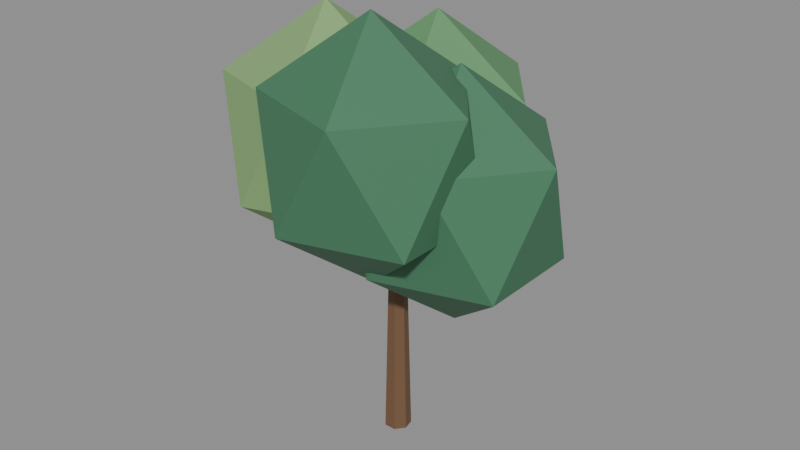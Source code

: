 # Source: far_tree_2.blend  (saved by Blender 4.0.36; exported with 4.5.12 LTS)
import bpy
from mathutils import Matrix  # noqa: F401  (used for matrix-valued properties, if any)

bpy.ops.wm.read_factory_settings(use_empty=True)
scene = bpy.context.scene
scene.name = 'Scene'

# ---- materials (node trees are filled in below, after node groups)
mat_bark = bpy.data.materials.new('Bark')
mat_bark.use_transparent_shadow = False
mat_bark.diffuse_color = (0.17, 0.09, 0.045, 1.0)
mat_foliage0 = bpy.data.materials.new('Foliage0')
mat_foliage0.use_transparent_shadow = False
mat_foliage0.diffuse_color = (0.06, 0.19, 0.1, 1.0)
mat_foliage1 = bpy.data.materials.new('Foliage1')
mat_foliage1.use_transparent_shadow = False
mat_foliage1.diffuse_color = (0.12, 0.3, 0.13, 1.0)
mat_foliage2 = bpy.data.materials.new('Foliage2')
mat_foliage2.use_transparent_shadow = False
mat_foliage2.diffuse_color = (0.23, 0.4, 0.16, 1.0)

# ---- material node trees
mat_bark.use_nodes = True; mat_bark.node_tree.nodes.clear()
_N = mat_bark.node_tree.nodes; _L = mat_bark.node_tree.links
n0 = _N.new('ShaderNodeBsdfPrincipled'); n0.name = 'Principled BSDF'; n0.location = (10, 300)
n0.inputs[0].default_value = (0.17, 0.09, 0.045, 1.0)
n0.inputs[2].default_value = 0.65
n0.inputs[3].default_value = 1.45
n1 = _N.new('ShaderNodeOutputMaterial'); n1.name = 'Material Output'; n1.location = (300, 300)
_L.new(n0.outputs[0], n1.inputs[0])
n1.is_active_output = True
mat_foliage0.use_nodes = True; mat_foliage0.node_tree.nodes.clear()
_N = mat_foliage0.node_tree.nodes; _L = mat_foliage0.node_tree.links
n0 = _N.new('ShaderNodeBsdfPrincipled'); n0.name = 'Principled BSDF'; n0.location = (10, 300)
n0.inputs[0].default_value = (0.06, 0.19, 0.1, 1.0)
n0.inputs[2].default_value = 0.65
n0.inputs[3].default_value = 1.45
n1 = _N.new('ShaderNodeOutputMaterial'); n1.name = 'Material Output'; n1.location = (300, 300)
_L.new(n0.outputs[0], n1.inputs[0])
n1.is_active_output = True
mat_foliage1.use_nodes = True; mat_foliage1.node_tree.nodes.clear()
_N = mat_foliage1.node_tree.nodes; _L = mat_foliage1.node_tree.links
n0 = _N.new('ShaderNodeBsdfPrincipled'); n0.name = 'Principled BSDF'; n0.location = (10, 300)
n0.inputs[0].default_value = (0.12, 0.3, 0.13, 1.0)
n0.inputs[2].default_value = 0.65
n0.inputs[3].default_value = 1.45
n1 = _N.new('ShaderNodeOutputMaterial'); n1.name = 'Material Output'; n1.location = (300, 300)
_L.new(n0.outputs[0], n1.inputs[0])
n1.is_active_output = True
mat_foliage2.use_nodes = True; mat_foliage2.node_tree.nodes.clear()
_N = mat_foliage2.node_tree.nodes; _L = mat_foliage2.node_tree.links
n0 = _N.new('ShaderNodeBsdfPrincipled'); n0.name = 'Principled BSDF'; n0.location = (10, 300)
n0.inputs[0].default_value = (0.23, 0.4, 0.16, 1.0)
n0.inputs[2].default_value = 0.65
n0.inputs[3].default_value = 1.45
n1 = _N.new('ShaderNodeOutputMaterial'); n1.name = 'Material Output'; n1.location = (300, 300)
_L.new(n0.outputs[0], n1.inputs[0])
n1.is_active_output = True

# ---- meshes
me_cone = bpy.data.meshes.new('Cone')
me_cone.from_pydata([(0.0, 0.2, 0.0), (0.0, 0.1, 4.0), (0.1564, 0.1247, 0.0), (0.07818, 0.06235, 4.0), (0.195, -0.0445, 0.0), (0.09749, -0.02225, 4.0), (0.08678, -0.1802, 0.0), (0.04339, -0.0901, 4.0), (-0.08678, -0.1802, 0.0), (-0.04339, -0.0901, 4.0), (-0.195, -0.0445, 0.0), (-0.09749, -0.02225, 4.0), (-0.1564, 0.1247, 0.0), (-0.07818, 0.06235, 4.0), (1.0, 0.0, 2.2), (2.158, -0.7886, 3.195), (0.5578, -1.276, 3.195), (-0.4311, 0.0, 3.195), (0.5578, 1.276, 3.195), (2.158, 0.7886, 3.195), (1.442, -1.276, 4.805), (-0.1578, -0.7886, 4.805), (-0.1578, 0.7886, 4.805), (1.442, 1.276, 4.805), (2.431, 0.0, 4.805), (1.0, 0.0, 5.8), (-0.1288, 0.9917, 2.45), (1.029, 0.2031, 3.445), (-0.5711, -0.2843, 3.445), (-1.56, 0.9917, 3.445), (-0.5711, 2.268, 3.445), (1.029, 1.78, 3.445), (0.3134, -0.2843, 5.055), (-1.287, 0.2031, 5.055), (-1.287, 1.78, 5.055), (0.3134, 2.268, 5.055), (1.302, 0.9917, 5.055), (-0.1288, 0.9917, 6.05), (-0.9668, -0.2555, 2.7), (0.191, -1.044, 3.695), (-1.409, -1.532, 3.695), (-2.398, -0.2555, 3.695), (-1.409, 1.02, 3.695), (0.191, 0.533, 3.695), (-0.5246, -1.532, 5.305), (-2.125, -1.044, 5.305), (-2.125, 0.533, 5.305), (-0.5246, 1.02, 5.305), (0.4643, -0.2555, 5.305), (-0.9668, -0.2555, 6.3), (0.378, -0.9258, 2.95), (1.536, -1.714, 3.945), (-0.06424, -2.202, 3.945), (-1.053, -0.9258, 3.945), (-0.06424, 0.3501, 3.945), (1.536, -0.1372, 3.945), (0.8202, -2.202, 5.555), (-0.7798, -1.714, 5.555), (-0.7798, -0.1372, 5.555), (0.8202, 0.3501, 5.555), (1.809, -0.9258, 5.555), (0.378, -0.9258, 6.55)], [], [(0, 1, 3, 2), (2, 3, 5, 4), (4, 5, 7, 6), (6, 7, 9, 8), (8, 9, 11, 10), (3, 1, 13, 11, 9, 7, 5), (10, 11, 13, 12), (12, 13, 1, 0), (0, 2, 4, 6, 8, 10, 12), (14, 15, 16), (15, 14, 19), (14, 16, 17), (14, 17, 18), (14, 18, 19), (15, 19, 24), (16, 15, 20), (17, 16, 21), (18, 17, 22), (19, 18, 23), (15, 24, 20), (16, 20, 21), (17, 21, 22), (18, 22, 23), (19, 23, 24), (20, 24, 25), (21, 20, 25), (22, 21, 25), (23, 22, 25), (24, 23, 25), (26, 27, 28), (27, 26, 31), (26, 28, 29), (26, 29, 30), (26, 30, 31), (27, 31, 36), (28, 27, 32), (29, 28, 33), (30, 29, 34), (31, 30, 35), (27, 36, 32), (28, 32, 33), (29, 33, 34), (30, 34, 35), (31, 35, 36), (32, 36, 37), (33, 32, 37), (34, 33, 37), (35, 34, 37), (36, 35, 37), (38, 39, 40), (39, 38, 43), (38, 40, 41), (38, 41, 42), (38, 42, 43), (39, 43, 48), (40, 39, 44), (41, 40, 45), (42, 41, 46), (43, 42, 47), (39, 48, 44), (40, 44, 45), (41, 45, 46), (42, 46, 47), (43, 47, 48), (44, 48, 49), (45, 44, 49), (46, 45, 49), (47, 46, 49), (48, 47, 49), (50, 51, 52), (51, 50, 55), (50, 52, 53), (50, 53, 54), (50, 54, 55), (51, 55, 60), (52, 51, 56), (53, 52, 57), (54, 53, 58), (55, 54, 59), (51, 60, 56), (52, 56, 57), (53, 57, 58), (54, 58, 59), (55, 59, 60), (56, 60, 61), (57, 56, 61), (58, 57, 61), (59, 58, 61), (60, 59, 61)])
me_cone.polygons.foreach_set('material_index', [0, 0, 0, 0, 0, 0, 0, 0, 0, 1, 1, 1, 1, 1, 1, 1, 1, 1, 1, 1, 1, 1, 1, 1, 1, 1, 1, 1, 1, 2, 2, 2, 2, 2, 2, 2, 2, 2, 2, 2, 2, 2, 2, 2, 2, 2, 2, 2, 2, 3, 3, 3, 3, 3, 3, 3, 3, 3, 3, 3, 3, 3, 3, 3, 3, 3, 3, 3, 3, 1, 1, 1, 1, 1, 1, 1, 1, 1, 1, 1, 1, 1, 1, 1, 1, 1, 1, 1, 1])
_uv = me_cone.uv_layers.new(name='UVMap')
_uv.uv.foreach_set('vector', [1.0, 0.5, 1.0, 1.0, 0.8571, 1.0, 0.8571, 0.5, 0.8571, 0.5, 0.8571, 1.0, 0.7143, 1.0, 0.7143, 0.5, 0.7143, 0.5, 0.7143, 1.0, 0.5714, 1.0, 0.5714, 0.5, 0.5714, 0.5, 0.5714, 1.0, 0.4286, 1.0, 0.4286, 0.5, 0.4286, 0.5, 0.4286, 1.0, 0.2857, 1.0, 0.2857, 0.5, 0.4376, 0.3996, 0.25, 0.49, 0.06236, 0.3996, 0.01602, 0.1966, 0.1459, 0.03377, 0.3541, 0.03377, 0.484, 0.1966, 0.2857, 0.5, 0.2857, 1.0, 0.1429, 1.0, 0.1429, 0.5, 0.1429, 0.5, 0.1429, 1.0, 2.98e-08, 1.0, 2.98e-08, 0.5, 0.75, 0.49, 0.9376, 0.3996, 0.984, 0.1966, 0.8541, 0.03377, 0.6459, 0.03377, 0.516, 0.1966, 0.5624, 0.3996, 0.1818, 0.0, 0.2727, 0.1575, 0.09091, 0.1575, 0.2727, 0.1575, 0.3636, 0.0, 0.4545, 0.1575, 0.9091, 0.0, 1.0, 0.1575, 0.8182, 0.1575, 0.7273, 0.0, 0.8182, 0.1575, 0.6364, 0.1575, 0.5455, 0.0, 0.6364, 0.1575, 0.4545, 0.1575, 0.2727, 0.1575, 0.4545, 0.1575, 0.3636, 0.3149, 0.09091, 0.1575, 0.2727, 0.1575, 0.1818, 0.3149, 0.8182, 0.1575, 1.0, 0.1575, 0.9091, 0.3149, 0.6364, 0.1575, 0.8182, 0.1575, 0.7273, 0.3149, 0.4545, 0.1575, 0.6364, 0.1575, 0.5455, 0.3149, 0.2727, 0.1575, 0.3636, 0.3149, 0.1818, 0.3149, 0.09091, 0.1575, 0.1818, 0.3149, 0.0, 0.3149, 0.8182, 0.1575, 0.9091, 0.3149, 0.7273, 0.3149, 0.6364, 0.1575, 0.7273, 0.3149, 0.5455, 0.3149, 0.4545, 0.1575, 0.5455, 0.3149, 0.3636, 0.3149, 0.1818, 0.3149, 0.3636, 0.3149, 0.2727, 0.4724, 0.0, 0.3149, 0.1818, 0.3149, 0.09091, 0.4724, 0.7273, 0.3149, 0.9091, 0.3149, 0.8182, 0.4724, 0.5455, 0.3149, 0.7273, 0.3149, 0.6364, 0.4724, 0.3636, 0.3149, 0.5455, 0.3149, 0.4545, 0.4724, 0.1818, 0.0, 0.2727, 0.1575, 0.09091, 0.1575, 0.2727, 0.1575, 0.3636, 0.0, 0.4545, 0.1575, 0.9091, 0.0, 1.0, 0.1575, 0.8182, 0.1575, 0.7273, 0.0, 0.8182, 0.1575, 0.6364, 0.1575, 0.5455, 0.0, 0.6364, 0.1575, 0.4545, 0.1575, 0.2727, 0.1575, 0.4545, 0.1575, 0.3636, 0.3149, 0.09091, 0.1575, 0.2727, 0.1575, 0.1818, 0.3149, 0.8182, 0.1575, 1.0, 0.1575, 0.9091, 0.3149, 0.6364, 0.1575, 0.8182, 0.1575, 0.7273, 0.3149, 0.4545, 0.1575, 0.6364, 0.1575, 0.5455, 0.3149, 0.2727, 0.1575, 0.3636, 0.3149, 0.1818, 0.3149, 0.09091, 0.1575, 0.1818, 0.3149, 0.0, 0.3149, 0.8182, 0.1575, 0.9091, 0.3149, 0.7273, 0.3149, 0.6364, 0.1575, 0.7273, 0.3149, 0.5455, 0.3149, 0.4545, 0.1575, 0.5455, 0.3149, 0.3636, 0.3149, 0.1818, 0.3149, 0.3636, 0.3149, 0.2727, 0.4724, 0.0, 0.3149, 0.1818, 0.3149, 0.09091, 0.4724, 0.7273, 0.3149, 0.9091, 0.3149, 0.8182, 0.4724, 0.5455, 0.3149, 0.7273, 0.3149, 0.6364, 0.4724, 0.3636, 0.3149, 0.5455, 0.3149, 0.4545, 0.4724, 0.1818, 0.0, 0.2727, 0.1575, 0.09091, 0.1575, 0.2727, 0.1575, 0.3636, 0.0, 0.4545, 0.1575, 0.9091, 0.0, 1.0, 0.1575, 0.8182, 0.1575, 0.7273, 0.0, 0.8182, 0.1575, 0.6364, 0.1575, 0.5455, 0.0, 0.6364, 0.1575, 0.4545, 0.1575, 0.2727, 0.1575, 0.4545, 0.1575, 0.3636, 0.3149, 0.09091, 0.1575, 0.2727, 0.1575, 0.1818, 0.3149, 0.8182, 0.1575, 1.0, 0.1575, 0.9091, 0.3149, 0.6364, 0.1575, 0.8182, 0.1575, 0.7273, 0.3149, 0.4545, 0.1575, 0.6364, 0.1575, 0.5455, 0.3149, 0.2727, 0.1575, 0.3636, 0.3149, 0.1818, 0.3149, 0.09091, 0.1575, 0.1818, 0.3149, 0.0, 0.3149, 0.8182, 0.1575, 0.9091, 0.3149, 0.7273, 0.3149, 0.6364, 0.1575, 0.7273, 0.3149, 0.5455, 0.3149, 0.4545, 0.1575, 0.5455, 0.3149, 0.3636, 0.3149, 0.1818, 0.3149, 0.3636, 0.3149, 0.2727, 0.4724, 0.0, 0.3149, 0.1818, 0.3149, 0.09091, 0.4724, 0.7273, 0.3149, 0.9091, 0.3149, 0.8182, 0.4724, 0.5455, 0.3149, 0.7273, 0.3149, 0.6364, 0.4724, 0.3636, 0.3149, 0.5455, 0.3149, 0.4545, 0.4724, 0.1818, 0.0, 0.2727, 0.1575, 0.09091, 0.1575, 0.2727, 0.1575, 0.3636, 0.0, 0.4545, 0.1575, 0.9091, 0.0, 1.0, 0.1575, 0.8182, 0.1575, 0.7273, 0.0, 0.8182, 0.1575, 0.6364, 0.1575, 0.5455, 0.0, 0.6364, 0.1575, 0.4545, 0.1575, 0.2727, 0.1575, 0.4545, 0.1575, 0.3636, 0.3149, 0.09091, 0.1575, 0.2727, 0.1575, 0.1818, 0.3149, 0.8182, 0.1575, 1.0, 0.1575, 0.9091, 0.3149, 0.6364, 0.1575, 0.8182, 0.1575, 0.7273, 0.3149, 0.4545, 0.1575, 0.6364, 0.1575, 0.5455, 0.3149, 0.2727, 0.1575, 0.3636, 0.3149, 0.1818, 0.3149, 0.09091, 0.1575, 0.1818, 0.3149, 0.0, 0.3149, 0.8182, 0.1575, 0.9091, 0.3149, 0.7273, 0.3149, 0.6364, 0.1575, 0.7273, 0.3149, 0.5455, 0.3149, 0.4545, 0.1575, 0.5455, 0.3149, 0.3636, 0.3149, 0.1818, 0.3149, 0.3636, 0.3149, 0.2727, 0.4724, 0.0, 0.3149, 0.1818, 0.3149, 0.09091, 0.4724, 0.7273, 0.3149, 0.9091, 0.3149, 0.8182, 0.4724, 0.5455, 0.3149, 0.7273, 0.3149, 0.6364, 0.4724, 0.3636, 0.3149, 0.5455, 0.3149, 0.4545, 0.4724])
me_cone.materials.append(mat_bark)
me_cone.materials.append(mat_foliage0)
me_cone.materials.append(mat_foliage1)
me_cone.materials.append(mat_foliage2)
me_cone.update()

# ---- objects
ob_far_tree_2 = bpy.data.objects.new('far_tree_2', me_cone)

# ---- transforms, parenting, visibility, modifiers, constraints
ob_far_tree_2.location = (0.0, 0.0, 0.0)

# ---- collection membership
scene.collection.objects.link(ob_far_tree_2)

# ---- scene / render settings (as saved in the file)
scene.frame_start = 1; scene.frame_end = 250; scene.frame_set(1)
scene.render.engine = 'BLENDER_EEVEE_NEXT'
scene.cycles.sampling_pattern = 'TABULATED_SOBOL'
bpy.context.view_layer.update()

# ---- added for rendering (the .blend has no active camera and no usable light): camera, sun + grey world if the file has none
cam_auto = bpy.data.cameras.new('AutoCamera')
cam_auto.lens = 50.0
cam_auto.sensor_width = 36.0
cam_auto.clip_end = 1000.0
ob_auto_camera = bpy.data.objects.new('AutoCamera', cam_auto)
scene.collection.objects.link(ob_auto_camera)
ob_auto_camera.location = (8.6066, -10.2751, 10.147)
ob_auto_camera.rotation_euler = (1.09748, -7.21219e-08, 0.694738)
scene.camera = ob_auto_camera
light_auto_sun = bpy.data.lights.new('AutoSun', 'SUN')
light_auto_sun.energy = 3.0
light_auto_sun.angle = 0.0523599
ob_auto_sun = bpy.data.objects.new('AutoSun', light_auto_sun)
scene.collection.objects.link(ob_auto_sun)
ob_auto_sun.rotation_euler = (0.872665, 0.174533, 0.523599)
if scene.world is None:
    world_auto = bpy.data.worlds.new('AutoWorld')
    world_auto.color = (0.3, 0.3, 0.3)
    scene.world = world_auto
bpy.context.view_layer.update()

